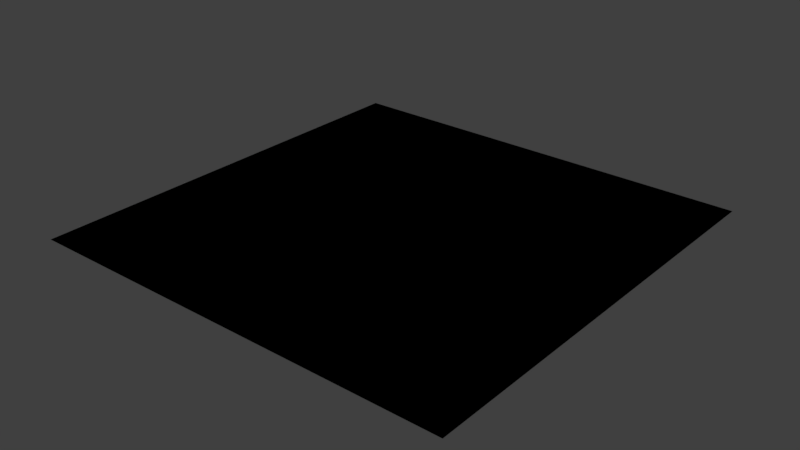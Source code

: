 # Source: plane.blend  (saved by Blender 2.79.0; exported with 4.5.12 LTS)
import bpy
from mathutils import Matrix  # noqa: F401  (used for matrix-valued properties, if any)

bpy.ops.wm.read_factory_settings(use_empty=True)
scene = bpy.context.scene
scene.name = 'Scene'

# ---- collections
col_collection_1 = bpy.data.collections.new('Collection 1'); scene.collection.children.link(col_collection_1)

# ---- world
world_world = bpy.data.worlds.new('World'); scene.world = world_world
world_world.color = (0.05088, 0.05088, 0.05088)
world_world.use_sun_shadow = False
world_world.sun_shadow_jitter_overblur = 0.0
world_world.cycles.sampling_method = 'MANUAL'

# ---- meshes
me_plane = bpy.data.meshes.new('Plane')
me_plane.from_pydata([(-2.5, -2.5, 0.0), (0.0, -2.5, 0.0), (-2.5, 0.0, 0.0), (0.0, 0.0, 0.0), (0.0, 0.0, 0.0), (-2.5, 0.0, 0.0), (0.0, -2.5, 0.0), (-2.5, -2.5, 0.0)], [], [(0, 1, 3, 2), (7, 5, 4, 6)])
me_plane.use_remesh_preserve_volume = False
me_plane.use_remesh_preserve_attributes = False
me_plane.use_mirror_vertex_groups = False
me_plane.update()

# ---- objects
ob_plane = bpy.data.objects.new('Plane', me_plane)

# ---- transforms, parenting, visibility, modifiers, constraints
ob_plane.location = (0.0, 0.0, 0.0)
ob_plane.lineart.crease_threshold = 0.0

# ---- collection membership
col_collection_1.objects.link(ob_plane)

# ---- scene / render settings (as saved in the file)
scene.frame_start = 1; scene.frame_end = 250; scene.frame_set(1)
scene.render.engine = 'BLENDER_EEVEE_NEXT'
scene.render.resolution_percentage = 50
scene.render.dither_intensity = 0.0
scene.cycles.use_denoising = False
scene.cycles.samples = 128
scene.cycles.sampling_pattern = 'TABULATED_SOBOL'
scene.cycles.use_adaptive_sampling = False
scene.cycles.use_light_tree = False
scene.cycles.blur_glossy = 0.0
scene.cycles.sample_clamp_indirect = 0.0
scene.view_settings.view_transform = 'Standard'
bpy.context.view_layer.update()

# ---- added for rendering (the .blend has no active camera and no usable light): camera, sun
cam_auto = bpy.data.cameras.new('AutoCamera')
cam_auto.lens = 50.0
cam_auto.sensor_width = 36.0
cam_auto.clip_end = 1000.0
ob_auto_camera = bpy.data.objects.new('AutoCamera', cam_auto)
scene.collection.objects.link(ob_auto_camera)
ob_auto_camera.location = (2.02116, -5.1754, 2.61693)
ob_auto_camera.rotation_euler = (1.09748, -7.21219e-08, 0.694738)
scene.camera = ob_auto_camera
light_auto_sun = bpy.data.lights.new('AutoSun', 'SUN')
light_auto_sun.energy = 3.0
light_auto_sun.angle = 0.0523599
ob_auto_sun = bpy.data.objects.new('AutoSun', light_auto_sun)
scene.collection.objects.link(ob_auto_sun)
ob_auto_sun.rotation_euler = (0.872665, 0.174533, 0.523599)
bpy.context.view_layer.update()
